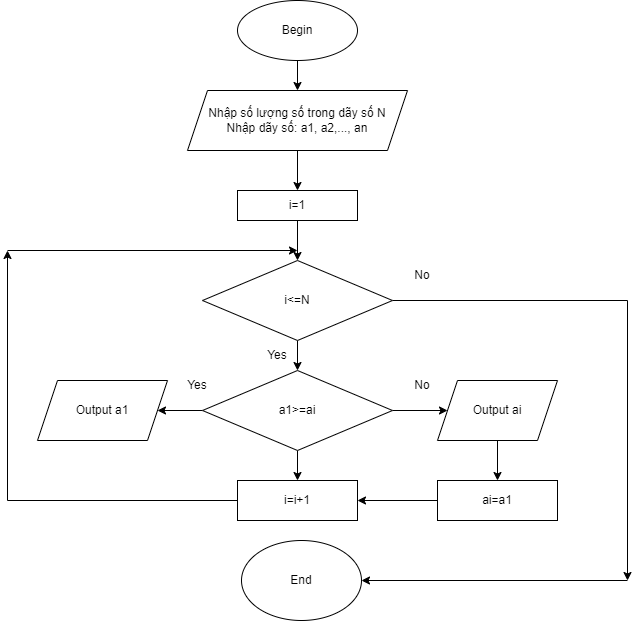

The diagram above was exported from draw.io. Its source (the exported page's mxGraphModel, read from the mxfile embedded in the PNG):
<mxGraphModel dx="1117" dy="623" grid="1" gridSize="10" guides="1" tooltips="1" connect="1" arrows="1" fold="1" page="1" pageScale="1" pageWidth="827" pageHeight="1169" math="0" shadow="0">
  <root>
    <mxCell id="0" />
    <mxCell id="1" parent="0" />
    <mxCell id="u1y6DtBq5B4RzqhO-gdH-3" value="" style="edgeStyle=orthogonalEdgeStyle;rounded=0;orthogonalLoop=1;jettySize=auto;html=1;" edge="1" parent="1" source="u1y6DtBq5B4RzqhO-gdH-1" target="u1y6DtBq5B4RzqhO-gdH-2">
      <mxGeometry relative="1" as="geometry" />
    </mxCell>
    <mxCell id="u1y6DtBq5B4RzqhO-gdH-1" value="Begin" style="ellipse;whiteSpace=wrap;html=1;" vertex="1" parent="1">
      <mxGeometry x="290" y="10" width="120" height="60" as="geometry" />
    </mxCell>
    <mxCell id="u1y6DtBq5B4RzqhO-gdH-5" value="" style="edgeStyle=orthogonalEdgeStyle;rounded=0;orthogonalLoop=1;jettySize=auto;html=1;" edge="1" parent="1" source="u1y6DtBq5B4RzqhO-gdH-2">
      <mxGeometry relative="1" as="geometry">
        <mxPoint x="350" y="200" as="targetPoint" />
      </mxGeometry>
    </mxCell>
    <mxCell id="u1y6DtBq5B4RzqhO-gdH-2" value="Nhập số lượng số trong dãy số N&lt;br&gt;Nhập dãy số: a1, a2,..., an" style="shape=parallelogram;perimeter=parallelogramPerimeter;whiteSpace=wrap;html=1;fixedSize=1;" vertex="1" parent="1">
      <mxGeometry x="240" y="100" width="220" height="60" as="geometry" />
    </mxCell>
    <mxCell id="u1y6DtBq5B4RzqhO-gdH-8" value="" style="edgeStyle=orthogonalEdgeStyle;rounded=0;orthogonalLoop=1;jettySize=auto;html=1;" edge="1" parent="1" source="u1y6DtBq5B4RzqhO-gdH-6" target="u1y6DtBq5B4RzqhO-gdH-7">
      <mxGeometry relative="1" as="geometry" />
    </mxCell>
    <mxCell id="u1y6DtBq5B4RzqhO-gdH-6" value="i=1" style="rounded=0;whiteSpace=wrap;html=1;" vertex="1" parent="1">
      <mxGeometry x="290" y="200" width="120" height="30" as="geometry" />
    </mxCell>
    <mxCell id="u1y6DtBq5B4RzqhO-gdH-10" value="" style="edgeStyle=orthogonalEdgeStyle;rounded=0;orthogonalLoop=1;jettySize=auto;html=1;" edge="1" parent="1" source="u1y6DtBq5B4RzqhO-gdH-7" target="u1y6DtBq5B4RzqhO-gdH-9">
      <mxGeometry relative="1" as="geometry" />
    </mxCell>
    <mxCell id="u1y6DtBq5B4RzqhO-gdH-32" style="edgeStyle=orthogonalEdgeStyle;rounded=0;orthogonalLoop=1;jettySize=auto;html=1;" edge="1" parent="1" source="u1y6DtBq5B4RzqhO-gdH-7">
      <mxGeometry relative="1" as="geometry">
        <mxPoint x="680" y="590" as="targetPoint" />
      </mxGeometry>
    </mxCell>
    <mxCell id="u1y6DtBq5B4RzqhO-gdH-7" value="i&amp;lt;=N" style="rhombus;whiteSpace=wrap;html=1;rounded=0;" vertex="1" parent="1">
      <mxGeometry x="255" y="270" width="190" height="80" as="geometry" />
    </mxCell>
    <mxCell id="u1y6DtBq5B4RzqhO-gdH-12" value="" style="edgeStyle=orthogonalEdgeStyle;rounded=0;orthogonalLoop=1;jettySize=auto;html=1;" edge="1" parent="1" source="u1y6DtBq5B4RzqhO-gdH-9" target="u1y6DtBq5B4RzqhO-gdH-11">
      <mxGeometry relative="1" as="geometry" />
    </mxCell>
    <mxCell id="u1y6DtBq5B4RzqhO-gdH-18" value="" style="edgeStyle=orthogonalEdgeStyle;rounded=0;orthogonalLoop=1;jettySize=auto;html=1;" edge="1" parent="1" source="u1y6DtBq5B4RzqhO-gdH-9" target="u1y6DtBq5B4RzqhO-gdH-17">
      <mxGeometry relative="1" as="geometry" />
    </mxCell>
    <mxCell id="u1y6DtBq5B4RzqhO-gdH-21" value="" style="edgeStyle=orthogonalEdgeStyle;rounded=0;orthogonalLoop=1;jettySize=auto;html=1;" edge="1" parent="1" source="u1y6DtBq5B4RzqhO-gdH-9" target="u1y6DtBq5B4RzqhO-gdH-20">
      <mxGeometry relative="1" as="geometry" />
    </mxCell>
    <mxCell id="u1y6DtBq5B4RzqhO-gdH-9" value="a1&amp;gt;=ai" style="rhombus;whiteSpace=wrap;html=1;rounded=0;" vertex="1" parent="1">
      <mxGeometry x="255" y="380" width="190" height="80" as="geometry" />
    </mxCell>
    <mxCell id="u1y6DtBq5B4RzqhO-gdH-11" value="Output a1" style="shape=parallelogram;perimeter=parallelogramPerimeter;whiteSpace=wrap;html=1;fixedSize=1;rounded=0;" vertex="1" parent="1">
      <mxGeometry x="90" y="390" width="130" height="60" as="geometry" />
    </mxCell>
    <mxCell id="u1y6DtBq5B4RzqhO-gdH-13" value="Yes" style="text;html=1;strokeColor=none;fillColor=none;align=center;verticalAlign=middle;whiteSpace=wrap;rounded=0;" vertex="1" parent="1">
      <mxGeometry x="300" y="350" width="60" height="30" as="geometry" />
    </mxCell>
    <mxCell id="u1y6DtBq5B4RzqhO-gdH-15" value="Yes" style="text;html=1;strokeColor=none;fillColor=none;align=center;verticalAlign=middle;whiteSpace=wrap;rounded=0;" vertex="1" parent="1">
      <mxGeometry x="220" y="380" width="60" height="30" as="geometry" />
    </mxCell>
    <mxCell id="u1y6DtBq5B4RzqhO-gdH-16" value="No" style="text;html=1;strokeColor=none;fillColor=none;align=center;verticalAlign=middle;whiteSpace=wrap;rounded=0;" vertex="1" parent="1">
      <mxGeometry x="445" y="270" width="60" height="30" as="geometry" />
    </mxCell>
    <mxCell id="u1y6DtBq5B4RzqhO-gdH-36" value="" style="edgeStyle=orthogonalEdgeStyle;rounded=0;orthogonalLoop=1;jettySize=auto;html=1;" edge="1" parent="1" source="u1y6DtBq5B4RzqhO-gdH-17" target="u1y6DtBq5B4RzqhO-gdH-35">
      <mxGeometry relative="1" as="geometry" />
    </mxCell>
    <mxCell id="u1y6DtBq5B4RzqhO-gdH-17" value="Output ai" style="shape=parallelogram;perimeter=parallelogramPerimeter;whiteSpace=wrap;html=1;fixedSize=1;rounded=0;" vertex="1" parent="1">
      <mxGeometry x="490" y="390" width="120" height="60" as="geometry" />
    </mxCell>
    <mxCell id="u1y6DtBq5B4RzqhO-gdH-19" value="No" style="text;html=1;strokeColor=none;fillColor=none;align=center;verticalAlign=middle;whiteSpace=wrap;rounded=0;" vertex="1" parent="1">
      <mxGeometry x="445" y="380" width="60" height="30" as="geometry" />
    </mxCell>
    <mxCell id="u1y6DtBq5B4RzqhO-gdH-24" style="edgeStyle=orthogonalEdgeStyle;rounded=0;orthogonalLoop=1;jettySize=auto;html=1;exitX=0;exitY=0.5;exitDx=0;exitDy=0;" edge="1" parent="1" source="u1y6DtBq5B4RzqhO-gdH-20">
      <mxGeometry relative="1" as="geometry">
        <mxPoint x="60" y="260" as="targetPoint" />
      </mxGeometry>
    </mxCell>
    <mxCell id="u1y6DtBq5B4RzqhO-gdH-20" value="i=i+1" style="whiteSpace=wrap;html=1;rounded=0;" vertex="1" parent="1">
      <mxGeometry x="290" y="490" width="120" height="40" as="geometry" />
    </mxCell>
    <mxCell id="u1y6DtBq5B4RzqhO-gdH-29" value="" style="endArrow=classic;html=1;rounded=0;" edge="1" parent="1">
      <mxGeometry width="50" height="50" relative="1" as="geometry">
        <mxPoint x="60" y="260" as="sourcePoint" />
        <mxPoint x="350" y="260" as="targetPoint" />
      </mxGeometry>
    </mxCell>
    <mxCell id="u1y6DtBq5B4RzqhO-gdH-33" value="" style="endArrow=classic;html=1;rounded=0;" edge="1" parent="1" target="u1y6DtBq5B4RzqhO-gdH-34">
      <mxGeometry width="50" height="50" relative="1" as="geometry">
        <mxPoint x="680" y="590" as="sourcePoint" />
        <mxPoint x="460" y="590" as="targetPoint" />
      </mxGeometry>
    </mxCell>
    <mxCell id="u1y6DtBq5B4RzqhO-gdH-34" value="End" style="ellipse;whiteSpace=wrap;html=1;" vertex="1" parent="1">
      <mxGeometry x="294" y="550" width="120" height="80" as="geometry" />
    </mxCell>
    <mxCell id="u1y6DtBq5B4RzqhO-gdH-35" value="ai=a1" style="rounded=0;whiteSpace=wrap;html=1;" vertex="1" parent="1">
      <mxGeometry x="490" y="490" width="120" height="40" as="geometry" />
    </mxCell>
    <mxCell id="u1y6DtBq5B4RzqhO-gdH-37" value="" style="endArrow=classic;html=1;rounded=0;exitX=0;exitY=0.5;exitDx=0;exitDy=0;entryX=1;entryY=0.5;entryDx=0;entryDy=0;" edge="1" parent="1" source="u1y6DtBq5B4RzqhO-gdH-35" target="u1y6DtBq5B4RzqhO-gdH-20">
      <mxGeometry relative="1" as="geometry">
        <mxPoint x="250" y="446" as="sourcePoint" />
        <mxPoint x="350" y="446" as="targetPoint" />
      </mxGeometry>
    </mxCell>
  </root>
</mxGraphModel>